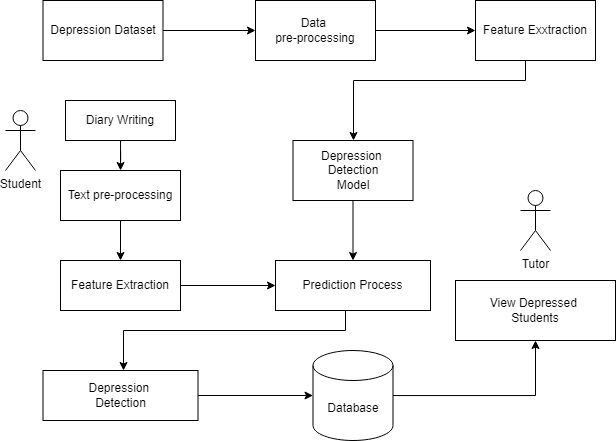

The diagram above was exported from draw.io. Its source (the exported page's mxGraphModel, read from the mxfile embedded in the PNG):
<mxGraphModel dx="1000" dy="538" grid="1" gridSize="10" guides="1" tooltips="1" connect="1" arrows="1" fold="1" page="1" pageScale="1" pageWidth="850" pageHeight="1100" math="0" shadow="0">
  <root>
    <mxCell id="0" />
    <mxCell id="1" parent="0" />
    <mxCell id="ln_GtZt7vNj7rNb_fk4l-1" value="Depression Dataset" style="rounded=0;whiteSpace=wrap;html=1;" parent="1" vertex="1">
      <mxGeometry x="137.5" y="210" width="120" height="60" as="geometry" />
    </mxCell>
    <mxCell id="ln_GtZt7vNj7rNb_fk4l-2" value="" style="endArrow=classic;html=1;rounded=0;exitX=1;exitY=0.5;exitDx=0;exitDy=0;" parent="1" source="ln_GtZt7vNj7rNb_fk4l-1" target="ln_GtZt7vNj7rNb_fk4l-3" edge="1">
      <mxGeometry width="50" height="50" relative="1" as="geometry">
        <mxPoint x="400" y="450" as="sourcePoint" />
        <mxPoint x="450" y="400" as="targetPoint" />
      </mxGeometry>
    </mxCell>
    <mxCell id="ln_GtZt7vNj7rNb_fk4l-3" value="Data&amp;nbsp;&lt;div&gt;pre-processing&lt;/div&gt;" style="rounded=0;whiteSpace=wrap;html=1;" parent="1" vertex="1">
      <mxGeometry x="350" y="210" width="120" height="60" as="geometry" />
    </mxCell>
    <mxCell id="ln_GtZt7vNj7rNb_fk4l-29" style="edgeStyle=orthogonalEdgeStyle;rounded=0;orthogonalLoop=1;jettySize=auto;html=1;entryX=0.5;entryY=0;entryDx=0;entryDy=0;" parent="1" source="ln_GtZt7vNj7rNb_fk4l-4" target="ln_GtZt7vNj7rNb_fk4l-6" edge="1">
      <mxGeometry relative="1" as="geometry">
        <Array as="points">
          <mxPoint x="620" y="290" />
          <mxPoint x="448" y="290" />
          <mxPoint x="448" y="350" />
        </Array>
      </mxGeometry>
    </mxCell>
    <mxCell id="ln_GtZt7vNj7rNb_fk4l-4" value="Feature Exxtraction" style="rounded=0;whiteSpace=wrap;html=1;" parent="1" vertex="1">
      <mxGeometry x="570" y="210" width="120" height="60" as="geometry" />
    </mxCell>
    <mxCell id="ln_GtZt7vNj7rNb_fk4l-5" value="" style="endArrow=classic;html=1;rounded=0;exitX=1;exitY=0.5;exitDx=0;exitDy=0;entryX=0;entryY=0.5;entryDx=0;entryDy=0;" parent="1" source="ln_GtZt7vNj7rNb_fk4l-3" target="ln_GtZt7vNj7rNb_fk4l-4" edge="1">
      <mxGeometry width="50" height="50" relative="1" as="geometry">
        <mxPoint x="400" y="450" as="sourcePoint" />
        <mxPoint x="450" y="400" as="targetPoint" />
      </mxGeometry>
    </mxCell>
    <mxCell id="ln_GtZt7vNj7rNb_fk4l-11" style="edgeStyle=orthogonalEdgeStyle;rounded=0;orthogonalLoop=1;jettySize=auto;html=1;exitX=0.5;exitY=1;exitDx=0;exitDy=0;entryX=0.5;entryY=0;entryDx=0;entryDy=0;" parent="1" source="ln_GtZt7vNj7rNb_fk4l-6" target="ln_GtZt7vNj7rNb_fk4l-9" edge="1">
      <mxGeometry relative="1" as="geometry" />
    </mxCell>
    <mxCell id="ln_GtZt7vNj7rNb_fk4l-6" value="Depression&amp;nbsp;&lt;div&gt;Detection&lt;div&gt;Model&lt;/div&gt;&lt;/div&gt;" style="rounded=0;whiteSpace=wrap;html=1;" parent="1" vertex="1">
      <mxGeometry x="387.5" y="350" width="120" height="60" as="geometry" />
    </mxCell>
    <mxCell id="jmKDrBeUBSfdvuvh6yCZ-12" style="edgeStyle=orthogonalEdgeStyle;rounded=0;orthogonalLoop=1;jettySize=auto;html=1;" edge="1" parent="1" source="ln_GtZt7vNj7rNb_fk4l-9" target="ln_GtZt7vNj7rNb_fk4l-10">
      <mxGeometry relative="1" as="geometry">
        <mxPoint x="447.5" y="580" as="targetPoint" />
        <Array as="points">
          <mxPoint x="440" y="540" />
          <mxPoint x="218" y="540" />
        </Array>
      </mxGeometry>
    </mxCell>
    <mxCell id="ln_GtZt7vNj7rNb_fk4l-9" value="Prediction Process" style="rounded=0;whiteSpace=wrap;html=1;" parent="1" vertex="1">
      <mxGeometry x="370" y="470" width="155" height="50" as="geometry" />
    </mxCell>
    <mxCell id="ln_GtZt7vNj7rNb_fk4l-10" value="Depression&amp;nbsp;&lt;div&gt;Detection&lt;/div&gt;" style="rounded=0;whiteSpace=wrap;html=1;" parent="1" vertex="1">
      <mxGeometry x="137.5" y="580" width="155" height="50" as="geometry" />
    </mxCell>
    <mxCell id="ln_GtZt7vNj7rNb_fk4l-13" value="Student" style="shape=umlActor;verticalLabelPosition=bottom;verticalAlign=top;html=1;outlineConnect=0;" parent="1" vertex="1">
      <mxGeometry x="100" y="320" width="30" height="60" as="geometry" />
    </mxCell>
    <mxCell id="ln_GtZt7vNj7rNb_fk4l-21" value="" style="edgeStyle=orthogonalEdgeStyle;rounded=0;orthogonalLoop=1;jettySize=auto;html=1;" parent="1" source="ln_GtZt7vNj7rNb_fk4l-14" target="ln_GtZt7vNj7rNb_fk4l-15" edge="1">
      <mxGeometry relative="1" as="geometry" />
    </mxCell>
    <object label="Diary Writing" hi="" id="ln_GtZt7vNj7rNb_fk4l-14">
      <mxCell style="rounded=0;whiteSpace=wrap;html=1;" parent="1" vertex="1">
        <mxGeometry x="160" y="310" width="110" height="40" as="geometry" />
      </mxCell>
    </object>
    <mxCell id="ln_GtZt7vNj7rNb_fk4l-22" value="" style="edgeStyle=orthogonalEdgeStyle;rounded=0;orthogonalLoop=1;jettySize=auto;html=1;" parent="1" source="ln_GtZt7vNj7rNb_fk4l-15" target="ln_GtZt7vNj7rNb_fk4l-16" edge="1">
      <mxGeometry relative="1" as="geometry" />
    </mxCell>
    <mxCell id="ln_GtZt7vNj7rNb_fk4l-15" value="Text pre-processing" style="rounded=0;whiteSpace=wrap;html=1;" parent="1" vertex="1">
      <mxGeometry x="155" y="380" width="120" height="50" as="geometry" />
    </mxCell>
    <mxCell id="jmKDrBeUBSfdvuvh6yCZ-13" style="edgeStyle=orthogonalEdgeStyle;rounded=0;orthogonalLoop=1;jettySize=auto;html=1;entryX=0;entryY=0.5;entryDx=0;entryDy=0;" edge="1" parent="1" source="ln_GtZt7vNj7rNb_fk4l-16" target="ln_GtZt7vNj7rNb_fk4l-9">
      <mxGeometry relative="1" as="geometry" />
    </mxCell>
    <mxCell id="ln_GtZt7vNj7rNb_fk4l-16" value="Feature Extraction" style="rounded=0;whiteSpace=wrap;html=1;" parent="1" vertex="1">
      <mxGeometry x="155" y="470" width="120" height="50" as="geometry" />
    </mxCell>
    <mxCell id="jmKDrBeUBSfdvuvh6yCZ-16" style="edgeStyle=orthogonalEdgeStyle;rounded=0;orthogonalLoop=1;jettySize=auto;html=1;entryX=0.5;entryY=1;entryDx=0;entryDy=0;" edge="1" parent="1" source="ln_GtZt7vNj7rNb_fk4l-18" target="ln_GtZt7vNj7rNb_fk4l-19">
      <mxGeometry relative="1" as="geometry" />
    </mxCell>
    <mxCell id="ln_GtZt7vNj7rNb_fk4l-18" value="Database" style="shape=cylinder3;whiteSpace=wrap;html=1;boundedLbl=1;backgroundOutline=1;size=15;" parent="1" vertex="1">
      <mxGeometry x="407.5" y="560" width="80" height="90" as="geometry" />
    </mxCell>
    <mxCell id="ln_GtZt7vNj7rNb_fk4l-24" value="Tutor" style="shape=umlActor;verticalLabelPosition=bottom;verticalAlign=top;html=1;outlineConnect=0;" parent="1" vertex="1">
      <mxGeometry x="615" y="400" width="30" height="60" as="geometry" />
    </mxCell>
    <mxCell id="ln_GtZt7vNj7rNb_fk4l-19" value="View Depressed&amp;nbsp;&lt;div&gt;Students&lt;/div&gt;" style="rounded=0;whiteSpace=wrap;html=1;" parent="1" vertex="1">
      <mxGeometry x="550" y="490" width="160" height="60" as="geometry" />
    </mxCell>
    <mxCell id="jmKDrBeUBSfdvuvh6yCZ-15" style="edgeStyle=orthogonalEdgeStyle;rounded=0;orthogonalLoop=1;jettySize=auto;html=1;entryX=0;entryY=0.5;entryDx=0;entryDy=0;entryPerimeter=0;" edge="1" parent="1" source="ln_GtZt7vNj7rNb_fk4l-10" target="ln_GtZt7vNj7rNb_fk4l-18">
      <mxGeometry relative="1" as="geometry" />
    </mxCell>
  </root>
</mxGraphModel>